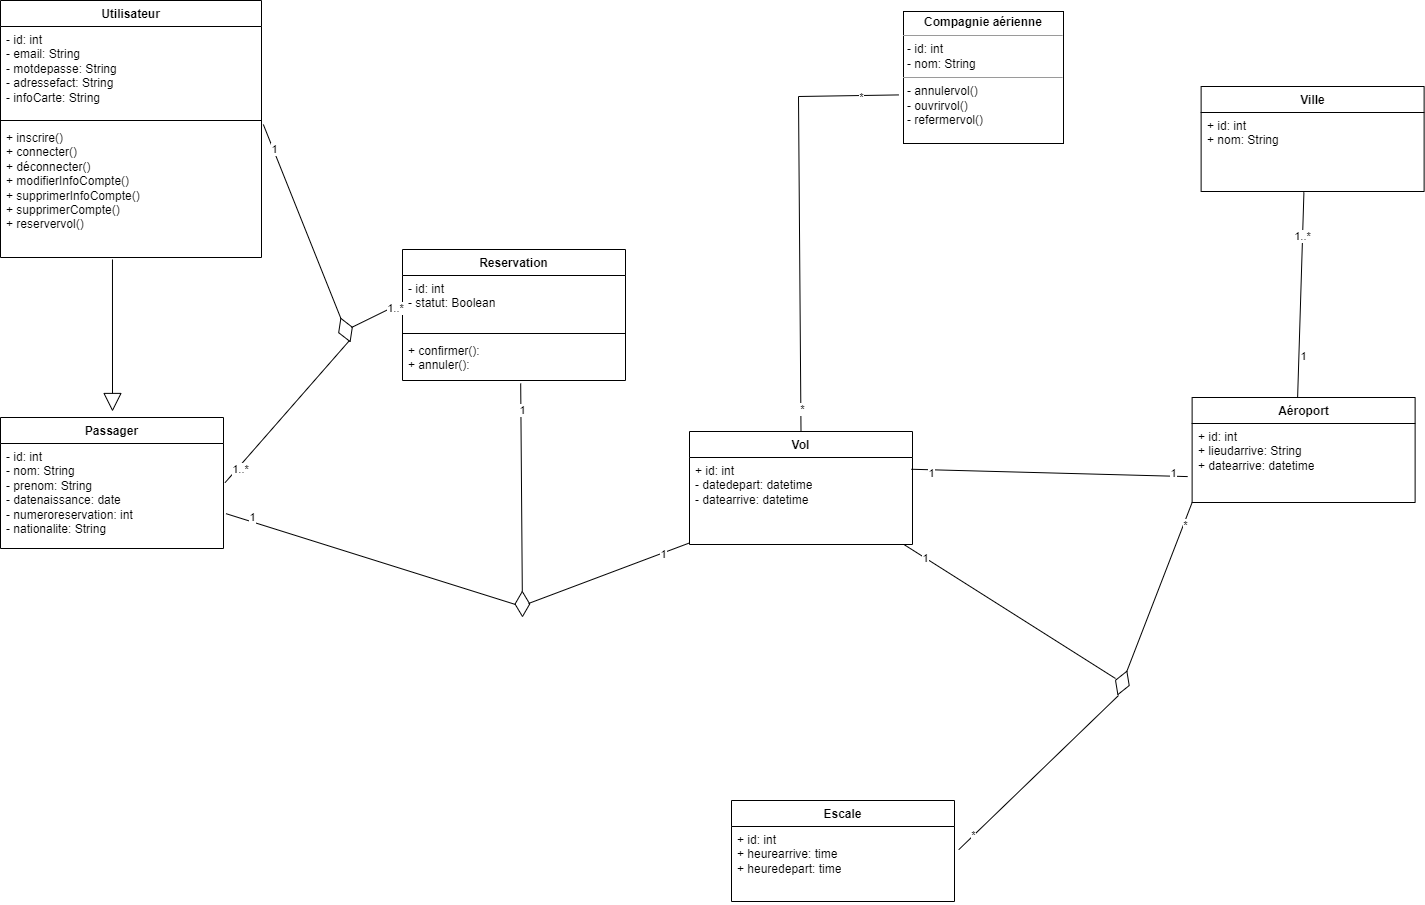

The diagram above was exported from draw.io. Its source (the exported page's mxGraphModel, read from the mxfile embedded in the PNG):
<mxGraphModel dx="2575" dy="1188" grid="0" gridSize="10" guides="1" tooltips="1" connect="1" arrows="1" fold="1" page="1" pageScale="1" pageWidth="827" pageHeight="1169" math="0" shadow="0">
  <root>
    <mxCell id="0" />
    <mxCell id="1" parent="0" />
    <mxCell id="ze5k-9ItdZbzbuCTik85-9" value="Passager" style="swimlane;fontStyle=1;align=center;verticalAlign=top;childLayout=stackLayout;horizontal=1;startSize=26;horizontalStack=0;resizeParent=1;resizeParentMax=0;resizeLast=0;collapsible=1;marginBottom=0;whiteSpace=wrap;html=1;" parent="1" vertex="1">
      <mxGeometry x="155" y="547" width="223" height="131" as="geometry" />
    </mxCell>
    <mxCell id="ze5k-9ItdZbzbuCTik85-10" value="- id: int&lt;br&gt;- nom: String&lt;br&gt;- prenom: String&lt;br&gt;- datenaissance: date&lt;br&gt;- numeroreservation: int&lt;br&gt;- nationalite: String&lt;br&gt;" style="text;strokeColor=none;fillColor=none;align=left;verticalAlign=top;spacingLeft=4;spacingRight=4;overflow=hidden;rotatable=0;points=[[0,0.5],[1,0.5]];portConstraint=eastwest;whiteSpace=wrap;html=1;" parent="ze5k-9ItdZbzbuCTik85-9" vertex="1">
      <mxGeometry y="26" width="223" height="105" as="geometry" />
    </mxCell>
    <mxCell id="ze5k-9ItdZbzbuCTik85-13" value="Utilisateur" style="swimlane;fontStyle=1;align=center;verticalAlign=top;childLayout=stackLayout;horizontal=1;startSize=26;horizontalStack=0;resizeParent=1;resizeParentMax=0;resizeLast=0;collapsible=1;marginBottom=0;whiteSpace=wrap;html=1;" parent="1" vertex="1">
      <mxGeometry x="155" y="130" width="261" height="257" as="geometry" />
    </mxCell>
    <mxCell id="ze5k-9ItdZbzbuCTik85-14" value="- id: int&lt;br&gt;- email: String&lt;br style=&quot;border-color: var(--border-color);&quot;&gt;- motdepasse: String&lt;br&gt;- adressefact: String&lt;br style=&quot;border-color: var(--border-color);&quot;&gt;- infoCarte: String" style="text;strokeColor=none;fillColor=none;align=left;verticalAlign=top;spacingLeft=4;spacingRight=4;overflow=hidden;rotatable=0;points=[[0,0.5],[1,0.5]];portConstraint=eastwest;whiteSpace=wrap;html=1;" parent="ze5k-9ItdZbzbuCTik85-13" vertex="1">
      <mxGeometry y="26" width="261" height="90" as="geometry" />
    </mxCell>
    <mxCell id="ze5k-9ItdZbzbuCTik85-15" value="" style="line;strokeWidth=1;fillColor=none;align=left;verticalAlign=middle;spacingTop=-1;spacingLeft=3;spacingRight=3;rotatable=0;labelPosition=right;points=[];portConstraint=eastwest;strokeColor=inherit;" parent="ze5k-9ItdZbzbuCTik85-13" vertex="1">
      <mxGeometry y="116" width="261" height="8" as="geometry" />
    </mxCell>
    <mxCell id="ze5k-9ItdZbzbuCTik85-16" value="+ inscrire()&lt;br style=&quot;border-color: var(--border-color);&quot;&gt;+ connecter()&lt;br&gt;+ déconnecter()&lt;br style=&quot;border-color: var(--border-color);&quot;&gt;+ modifierInfoCompte()&lt;br style=&quot;border-color: var(--border-color);&quot;&gt;+ supprimerInfoCompte()&lt;br style=&quot;border-color: var(--border-color);&quot;&gt;+ supprimerCompte()&lt;br&gt;+ reservervol()" style="text;strokeColor=none;fillColor=none;align=left;verticalAlign=top;spacingLeft=4;spacingRight=4;overflow=hidden;rotatable=0;points=[[0,0.5],[1,0.5]];portConstraint=eastwest;whiteSpace=wrap;html=1;" parent="ze5k-9ItdZbzbuCTik85-13" vertex="1">
      <mxGeometry y="124" width="261" height="133" as="geometry" />
    </mxCell>
    <mxCell id="2ldCSe_wkNN2qv_48w2D-5" value="Reservation" style="swimlane;fontStyle=1;align=center;verticalAlign=top;childLayout=stackLayout;horizontal=1;startSize=26;horizontalStack=0;resizeParent=1;resizeParentMax=0;resizeLast=0;collapsible=1;marginBottom=0;whiteSpace=wrap;html=1;" vertex="1" parent="1">
      <mxGeometry x="557" y="379" width="223" height="131" as="geometry" />
    </mxCell>
    <mxCell id="2ldCSe_wkNN2qv_48w2D-6" value="- id: int&lt;br&gt;- statut: Boolean" style="text;strokeColor=none;fillColor=none;align=left;verticalAlign=top;spacingLeft=4;spacingRight=4;overflow=hidden;rotatable=0;points=[[0,0.5],[1,0.5]];portConstraint=eastwest;whiteSpace=wrap;html=1;" vertex="1" parent="2ldCSe_wkNN2qv_48w2D-5">
      <mxGeometry y="26" width="223" height="54" as="geometry" />
    </mxCell>
    <mxCell id="2ldCSe_wkNN2qv_48w2D-7" value="" style="line;strokeWidth=1;fillColor=none;align=left;verticalAlign=middle;spacingTop=-1;spacingLeft=3;spacingRight=3;rotatable=0;labelPosition=right;points=[];portConstraint=eastwest;strokeColor=inherit;" vertex="1" parent="2ldCSe_wkNN2qv_48w2D-5">
      <mxGeometry y="80" width="223" height="8" as="geometry" />
    </mxCell>
    <mxCell id="2ldCSe_wkNN2qv_48w2D-8" value="+ confirmer():&lt;br&gt;+ annuler():" style="text;strokeColor=none;fillColor=none;align=left;verticalAlign=top;spacingLeft=4;spacingRight=4;overflow=hidden;rotatable=0;points=[[0,0.5],[1,0.5]];portConstraint=eastwest;whiteSpace=wrap;html=1;" vertex="1" parent="2ldCSe_wkNN2qv_48w2D-5">
      <mxGeometry y="88" width="223" height="43" as="geometry" />
    </mxCell>
    <mxCell id="2ldCSe_wkNN2qv_48w2D-13" value="Vol" style="swimlane;fontStyle=1;align=center;verticalAlign=top;childLayout=stackLayout;horizontal=1;startSize=26;horizontalStack=0;resizeParent=1;resizeParentMax=0;resizeLast=0;collapsible=1;marginBottom=0;whiteSpace=wrap;html=1;" vertex="1" parent="1">
      <mxGeometry x="844" y="561" width="223" height="113" as="geometry" />
    </mxCell>
    <mxCell id="2ldCSe_wkNN2qv_48w2D-14" value="+ id: int&lt;br style=&quot;border-color: var(--border-color);&quot;&gt;- datedepart: datetime&lt;br&gt;- datearrive: datetime" style="text;strokeColor=none;fillColor=none;align=left;verticalAlign=top;spacingLeft=4;spacingRight=4;overflow=hidden;rotatable=0;points=[[0,0.5],[1,0.5]];portConstraint=eastwest;whiteSpace=wrap;html=1;" vertex="1" parent="2ldCSe_wkNN2qv_48w2D-13">
      <mxGeometry y="26" width="223" height="87" as="geometry" />
    </mxCell>
    <mxCell id="2ldCSe_wkNN2qv_48w2D-59" value="" style="endArrow=none;html=1;rounded=0;entryX=-0.031;entryY=0.632;entryDx=0;entryDy=0;exitX=0.5;exitY=0;exitDx=0;exitDy=0;entryPerimeter=0;" edge="1" parent="1" source="2ldCSe_wkNN2qv_48w2D-13" target="2ldCSe_wkNN2qv_48w2D-81">
      <mxGeometry width="50" height="50" relative="1" as="geometry">
        <mxPoint x="1164" y="658" as="sourcePoint" />
        <mxPoint x="1433.7510000000002" y="484.1760000000004" as="targetPoint" />
        <Array as="points">
          <mxPoint x="953" y="226" />
        </Array>
      </mxGeometry>
    </mxCell>
    <mxCell id="4P1bzw_rnnZoqWL5nMyC-43" value="*" style="edgeLabel;html=1;align=center;verticalAlign=middle;resizable=0;points=[];" connectable="0" vertex="1" parent="2ldCSe_wkNN2qv_48w2D-59">
      <mxGeometry x="0.8273" y="-1" relative="1" as="geometry">
        <mxPoint as="offset" />
      </mxGeometry>
    </mxCell>
    <mxCell id="4P1bzw_rnnZoqWL5nMyC-44" value="*" style="edgeLabel;html=1;align=center;verticalAlign=middle;resizable=0;points=[];" connectable="0" vertex="1" parent="2ldCSe_wkNN2qv_48w2D-59">
      <mxGeometry x="-0.8935" y="-1" relative="1" as="geometry">
        <mxPoint as="offset" />
      </mxGeometry>
    </mxCell>
    <mxCell id="2ldCSe_wkNN2qv_48w2D-64" value="Escale" style="swimlane;fontStyle=1;align=center;verticalAlign=top;childLayout=stackLayout;horizontal=1;startSize=26;horizontalStack=0;resizeParent=1;resizeParentMax=0;resizeLast=0;collapsible=1;marginBottom=0;whiteSpace=wrap;html=1;" vertex="1" parent="1">
      <mxGeometry x="886" y="930" width="223" height="101" as="geometry" />
    </mxCell>
    <mxCell id="2ldCSe_wkNN2qv_48w2D-65" value="+ id: int&lt;br style=&quot;border-color: var(--border-color);&quot;&gt;+ heurearrive: time&lt;br style=&quot;border-color: var(--border-color);&quot;&gt;+ heuredepart: time" style="text;strokeColor=none;fillColor=none;align=left;verticalAlign=top;spacingLeft=4;spacingRight=4;overflow=hidden;rotatable=0;points=[[0,0.5],[1,0.5]];portConstraint=eastwest;whiteSpace=wrap;html=1;" vertex="1" parent="2ldCSe_wkNN2qv_48w2D-64">
      <mxGeometry y="26" width="223" height="75" as="geometry" />
    </mxCell>
    <mxCell id="4P1bzw_rnnZoqWL5nMyC-1" value="Aéroport" style="swimlane;fontStyle=1;align=center;verticalAlign=top;childLayout=stackLayout;horizontal=1;startSize=26;horizontalStack=0;resizeParent=1;resizeParentMax=0;resizeLast=0;collapsible=1;marginBottom=0;whiteSpace=wrap;html=1;" vertex="1" parent="1">
      <mxGeometry x="1346.6200000000001" y="527" width="223" height="105" as="geometry" />
    </mxCell>
    <mxCell id="4P1bzw_rnnZoqWL5nMyC-2" value="+ id: int&lt;br style=&quot;border-color: var(--border-color);&quot;&gt;+ lieudarrive: String&lt;br style=&quot;border-color: var(--border-color);&quot;&gt;+ datearrive: datetime" style="text;strokeColor=none;fillColor=none;align=left;verticalAlign=top;spacingLeft=4;spacingRight=4;overflow=hidden;rotatable=0;points=[[0,0.5],[1,0.5]];portConstraint=eastwest;whiteSpace=wrap;html=1;" vertex="1" parent="4P1bzw_rnnZoqWL5nMyC-1">
      <mxGeometry y="26" width="223" height="79" as="geometry" />
    </mxCell>
    <mxCell id="2ldCSe_wkNN2qv_48w2D-70" value="" style="endArrow=none;html=1;rounded=0;exitX=-0.02;exitY=0.672;exitDx=0;exitDy=0;exitPerimeter=0;entryX=0.995;entryY=0.135;entryDx=0;entryDy=0;entryPerimeter=0;" edge="1" parent="1" source="4P1bzw_rnnZoqWL5nMyC-2" target="2ldCSe_wkNN2qv_48w2D-14">
      <mxGeometry width="50" height="50" relative="1" as="geometry">
        <mxPoint x="1146" y="671" as="sourcePoint" />
        <mxPoint x="1252" y="738" as="targetPoint" />
        <Array as="points" />
      </mxGeometry>
    </mxCell>
    <mxCell id="4P1bzw_rnnZoqWL5nMyC-35" value="1" style="edgeLabel;html=1;align=center;verticalAlign=middle;resizable=0;points=[];" connectable="0" vertex="1" parent="2ldCSe_wkNN2qv_48w2D-70">
      <mxGeometry x="0.8545" y="2" relative="1" as="geometry">
        <mxPoint y="1" as="offset" />
      </mxGeometry>
    </mxCell>
    <mxCell id="4P1bzw_rnnZoqWL5nMyC-36" value="1" style="edgeLabel;html=1;align=center;verticalAlign=middle;resizable=0;points=[];" connectable="0" vertex="1" parent="2ldCSe_wkNN2qv_48w2D-70">
      <mxGeometry x="-0.8855" y="-3" relative="1" as="geometry">
        <mxPoint as="offset" />
      </mxGeometry>
    </mxCell>
    <mxCell id="2ldCSe_wkNN2qv_48w2D-81" value="&lt;p style=&quot;margin:0px;margin-top:4px;text-align:center;&quot;&gt;&lt;b&gt;Compagnie aérienne&lt;/b&gt;&lt;/p&gt;&lt;hr size=&quot;1&quot;&gt;&lt;p style=&quot;margin:0px;margin-left:4px;&quot;&gt;- id: int&lt;br style=&quot;border-color: var(--border-color);&quot;&gt;- nom: String&lt;br&gt;&lt;/p&gt;&lt;hr size=&quot;1&quot;&gt;&lt;p style=&quot;margin:0px;margin-left:4px;&quot;&gt;- annulervol()&lt;/p&gt;&lt;p style=&quot;margin:0px;margin-left:4px;&quot;&gt;- ouvrirvol()&lt;/p&gt;&lt;p style=&quot;margin:0px;margin-left:4px;&quot;&gt;- refermervol()&lt;/p&gt;&lt;p style=&quot;margin:0px;margin-left:4px;&quot;&gt;&lt;br&gt;&lt;/p&gt;" style="verticalAlign=top;align=left;overflow=fill;fontSize=12;fontFamily=Helvetica;html=1;whiteSpace=wrap;" vertex="1" parent="1">
      <mxGeometry x="1058" y="141" width="160" height="132" as="geometry" />
    </mxCell>
    <mxCell id="2ldCSe_wkNN2qv_48w2D-82" value="" style="endArrow=block;endSize=16;endFill=0;html=1;rounded=0;exitX=0.429;exitY=1.015;exitDx=0;exitDy=0;exitPerimeter=0;" edge="1" parent="1" source="ze5k-9ItdZbzbuCTik85-16">
      <mxGeometry width="160" relative="1" as="geometry">
        <mxPoint x="592" y="694" as="sourcePoint" />
        <mxPoint x="267" y="541" as="targetPoint" />
        <Array as="points" />
      </mxGeometry>
    </mxCell>
    <mxCell id="2ldCSe_wkNN2qv_48w2D-89" value="" style="endArrow=none;html=1;rounded=0;entryX=0.964;entryY=1.004;entryDx=0;entryDy=0;entryPerimeter=0;" edge="1" parent="1" target="2ldCSe_wkNN2qv_48w2D-14">
      <mxGeometry width="50" height="50" relative="1" as="geometry">
        <mxPoint x="1270" y="808" as="sourcePoint" />
        <mxPoint x="1194" y="745" as="targetPoint" />
        <Array as="points" />
      </mxGeometry>
    </mxCell>
    <mxCell id="4P1bzw_rnnZoqWL5nMyC-41" value="1" style="edgeLabel;html=1;align=center;verticalAlign=middle;resizable=0;points=[];" connectable="0" vertex="1" parent="2ldCSe_wkNN2qv_48w2D-89">
      <mxGeometry x="0.8113" relative="1" as="geometry">
        <mxPoint as="offset" />
      </mxGeometry>
    </mxCell>
    <mxCell id="4P1bzw_rnnZoqWL5nMyC-16" value="" style="endArrow=none;html=1;rounded=0;entryX=1.007;entryY=0.373;entryDx=0;entryDy=0;entryPerimeter=0;" edge="1" parent="1" target="ze5k-9ItdZbzbuCTik85-10">
      <mxGeometry width="50" height="50" relative="1" as="geometry">
        <mxPoint x="504" y="470" as="sourcePoint" />
        <mxPoint x="362" y="625.5" as="targetPoint" />
        <Array as="points" />
      </mxGeometry>
    </mxCell>
    <mxCell id="4P1bzw_rnnZoqWL5nMyC-18" value="1..*" style="edgeLabel;html=1;align=center;verticalAlign=middle;resizable=0;points=[];" connectable="0" vertex="1" parent="4P1bzw_rnnZoqWL5nMyC-16">
      <mxGeometry x="0.8588" y="1" relative="1" as="geometry">
        <mxPoint x="5" y="-4" as="offset" />
      </mxGeometry>
    </mxCell>
    <mxCell id="2ldCSe_wkNN2qv_48w2D-114" value="" style="endArrow=diamondThin;endFill=0;endSize=24;html=1;rounded=0;exitX=1.007;exitY=0;exitDx=0;exitDy=0;exitPerimeter=0;" edge="1" parent="1" source="ze5k-9ItdZbzbuCTik85-16">
      <mxGeometry width="160" relative="1" as="geometry">
        <mxPoint x="598" y="363" as="sourcePoint" />
        <mxPoint x="505" y="472" as="targetPoint" />
      </mxGeometry>
    </mxCell>
    <mxCell id="2ldCSe_wkNN2qv_48w2D-115" value="1" style="edgeLabel;html=1;align=center;verticalAlign=middle;resizable=0;points=[];" vertex="1" connectable="0" parent="2ldCSe_wkNN2qv_48w2D-114">
      <mxGeometry x="-0.7784" y="1" relative="1" as="geometry">
        <mxPoint as="offset" />
      </mxGeometry>
    </mxCell>
    <mxCell id="4P1bzw_rnnZoqWL5nMyC-26" value="" style="endArrow=none;html=1;rounded=0;entryX=0;entryY=0.5;entryDx=0;entryDy=0;" edge="1" parent="1" target="2ldCSe_wkNN2qv_48w2D-6">
      <mxGeometry width="50" height="50" relative="1" as="geometry">
        <mxPoint x="506" y="457" as="sourcePoint" />
        <mxPoint x="633" y="451" as="targetPoint" />
      </mxGeometry>
    </mxCell>
    <mxCell id="4P1bzw_rnnZoqWL5nMyC-27" value="1..*" style="edgeLabel;html=1;align=center;verticalAlign=middle;resizable=0;points=[];" connectable="0" vertex="1" parent="4P1bzw_rnnZoqWL5nMyC-26">
      <mxGeometry x="0.6622" relative="1" as="geometry">
        <mxPoint y="1" as="offset" />
      </mxGeometry>
    </mxCell>
    <mxCell id="4P1bzw_rnnZoqWL5nMyC-28" value="" style="endArrow=none;html=1;rounded=0;entryX=1.011;entryY=0.668;entryDx=0;entryDy=0;entryPerimeter=0;" edge="1" parent="1" target="ze5k-9ItdZbzbuCTik85-10">
      <mxGeometry width="50" height="50" relative="1" as="geometry">
        <mxPoint x="670" y="734" as="sourcePoint" />
        <mxPoint x="490" y="667" as="targetPoint" />
        <Array as="points" />
      </mxGeometry>
    </mxCell>
    <mxCell id="4P1bzw_rnnZoqWL5nMyC-29" value="1" style="edgeLabel;html=1;align=center;verticalAlign=middle;resizable=0;points=[];" connectable="0" vertex="1" parent="4P1bzw_rnnZoqWL5nMyC-28">
      <mxGeometry x="0.8588" y="1" relative="1" as="geometry">
        <mxPoint x="5" y="-4" as="offset" />
      </mxGeometry>
    </mxCell>
    <mxCell id="4P1bzw_rnnZoqWL5nMyC-30" value="" style="endArrow=diamondThin;endFill=0;endSize=24;html=1;rounded=0;exitX=0.53;exitY=1.067;exitDx=0;exitDy=0;exitPerimeter=0;" edge="1" parent="1" source="2ldCSe_wkNN2qv_48w2D-8">
      <mxGeometry width="160" relative="1" as="geometry">
        <mxPoint x="709.9999999999999" y="509.99599999999964" as="sourcePoint" />
        <mxPoint x="677" y="747" as="targetPoint" />
      </mxGeometry>
    </mxCell>
    <mxCell id="4P1bzw_rnnZoqWL5nMyC-31" value="1" style="edgeLabel;html=1;align=center;verticalAlign=middle;resizable=0;points=[];" connectable="0" vertex="1" parent="4P1bzw_rnnZoqWL5nMyC-30">
      <mxGeometry x="-0.7784" y="1" relative="1" as="geometry">
        <mxPoint as="offset" />
      </mxGeometry>
    </mxCell>
    <mxCell id="4P1bzw_rnnZoqWL5nMyC-32" value="" style="endArrow=none;html=1;rounded=0;" edge="1" parent="1" target="2ldCSe_wkNN2qv_48w2D-14">
      <mxGeometry width="50" height="50" relative="1" as="geometry">
        <mxPoint x="683" y="733" as="sourcePoint" />
        <mxPoint x="1059" y="679" as="targetPoint" />
      </mxGeometry>
    </mxCell>
    <mxCell id="4P1bzw_rnnZoqWL5nMyC-33" value="1" style="edgeLabel;html=1;align=center;verticalAlign=middle;resizable=0;points=[];" connectable="0" vertex="1" parent="4P1bzw_rnnZoqWL5nMyC-32">
      <mxGeometry x="0.6622" relative="1" as="geometry">
        <mxPoint y="1" as="offset" />
      </mxGeometry>
    </mxCell>
    <mxCell id="4P1bzw_rnnZoqWL5nMyC-37" value="" style="endArrow=diamondThin;endFill=0;endSize=24;html=1;rounded=0;exitX=0;exitY=1;exitDx=0;exitDy=0;" edge="1" parent="1" source="4P1bzw_rnnZoqWL5nMyC-1">
      <mxGeometry width="160" relative="1" as="geometry">
        <mxPoint x="1341.924" y="532.002" as="sourcePoint" />
        <mxPoint x="1272" y="825" as="targetPoint" />
      </mxGeometry>
    </mxCell>
    <mxCell id="4P1bzw_rnnZoqWL5nMyC-38" value="*" style="edgeLabel;html=1;align=center;verticalAlign=middle;resizable=0;points=[];" connectable="0" vertex="1" parent="4P1bzw_rnnZoqWL5nMyC-37">
      <mxGeometry x="-0.7784" y="1" relative="1" as="geometry">
        <mxPoint as="offset" />
      </mxGeometry>
    </mxCell>
    <mxCell id="4P1bzw_rnnZoqWL5nMyC-39" value="" style="endArrow=none;html=1;rounded=0;exitX=1.019;exitY=0.309;exitDx=0;exitDy=0;exitPerimeter=0;" edge="1" parent="1" source="2ldCSe_wkNN2qv_48w2D-65">
      <mxGeometry width="50" height="50" relative="1" as="geometry">
        <mxPoint x="1422" y="1139" as="sourcePoint" />
        <mxPoint x="1273" y="825" as="targetPoint" />
        <Array as="points" />
      </mxGeometry>
    </mxCell>
    <mxCell id="4P1bzw_rnnZoqWL5nMyC-40" value="*" style="edgeLabel;html=1;align=center;verticalAlign=middle;resizable=0;points=[];" connectable="0" vertex="1" parent="4P1bzw_rnnZoqWL5nMyC-39">
      <mxGeometry x="-0.8215" y="1" relative="1" as="geometry">
        <mxPoint as="offset" />
      </mxGeometry>
    </mxCell>
    <mxCell id="2ldCSe_wkNN2qv_48w2D-116" value="Ville" style="swimlane;fontStyle=1;align=center;verticalAlign=top;childLayout=stackLayout;horizontal=1;startSize=26;horizontalStack=0;resizeParent=1;resizeParentMax=0;resizeLast=0;collapsible=1;marginBottom=0;whiteSpace=wrap;html=1;" vertex="1" parent="1">
      <mxGeometry x="1355.6200000000001" y="216" width="223" height="105" as="geometry" />
    </mxCell>
    <mxCell id="2ldCSe_wkNN2qv_48w2D-117" value="+ id: int&lt;br style=&quot;border-color: var(--border-color);&quot;&gt;+ nom: String" style="text;strokeColor=none;fillColor=none;align=left;verticalAlign=top;spacingLeft=4;spacingRight=4;overflow=hidden;rotatable=0;points=[[0,0.5],[1,0.5]];portConstraint=eastwest;whiteSpace=wrap;html=1;" vertex="1" parent="2ldCSe_wkNN2qv_48w2D-116">
      <mxGeometry y="26" width="223" height="79" as="geometry" />
    </mxCell>
    <mxCell id="4P1bzw_rnnZoqWL5nMyC-49" value="" style="endArrow=none;html=1;rounded=0;entryX=0.473;entryY=0.004;entryDx=0;entryDy=0;entryPerimeter=0;exitX=0.461;exitY=1.011;exitDx=0;exitDy=0;exitPerimeter=0;" edge="1" parent="1" source="2ldCSe_wkNN2qv_48w2D-117" target="4P1bzw_rnnZoqWL5nMyC-1">
      <mxGeometry width="50" height="50" relative="1" as="geometry">
        <mxPoint x="1125.6200000000001" y="503" as="sourcePoint" />
        <mxPoint x="1175.6200000000001" y="453" as="targetPoint" />
      </mxGeometry>
    </mxCell>
    <mxCell id="4P1bzw_rnnZoqWL5nMyC-50" value="1..*" style="edgeLabel;html=1;align=center;verticalAlign=middle;resizable=0;points=[];" connectable="0" vertex="1" parent="4P1bzw_rnnZoqWL5nMyC-49">
      <mxGeometry x="-0.5843" y="-1" relative="1" as="geometry">
        <mxPoint as="offset" />
      </mxGeometry>
    </mxCell>
    <mxCell id="4P1bzw_rnnZoqWL5nMyC-51" value="1" style="edgeLabel;html=1;align=center;verticalAlign=middle;resizable=0;points=[];" connectable="0" vertex="1" parent="4P1bzw_rnnZoqWL5nMyC-49">
      <mxGeometry x="0.5874" y="4" relative="1" as="geometry">
        <mxPoint as="offset" />
      </mxGeometry>
    </mxCell>
  </root>
</mxGraphModel>